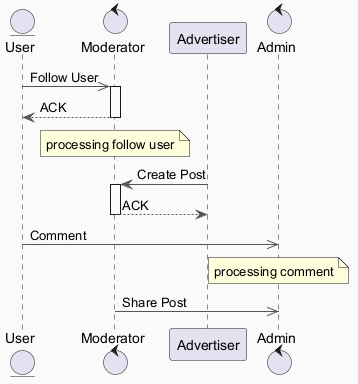

The diagram above was rendered by PlantUML. Its source (embedded in the PNG):
@startuml
skinparam backgroundColor #FAFAFA
skinparam classBackgroundColor #FFF3E0
skinparam classBorderColor #E65100
skinparam ArrowColor #555555
entity "User" as U
control "Moderator" as M
participant "Advertiser" as A
control "Admin" as A2
U ->> M : Follow User
activate M
M --> U : ACK
deactivate M
note over M : processing follow user
A -> M : Create Post
activate M
M --> A : ACK
deactivate M
U ->> A2 : Comment
note over A2 : processing comment
M ->> A2 : Share Post
@enduml